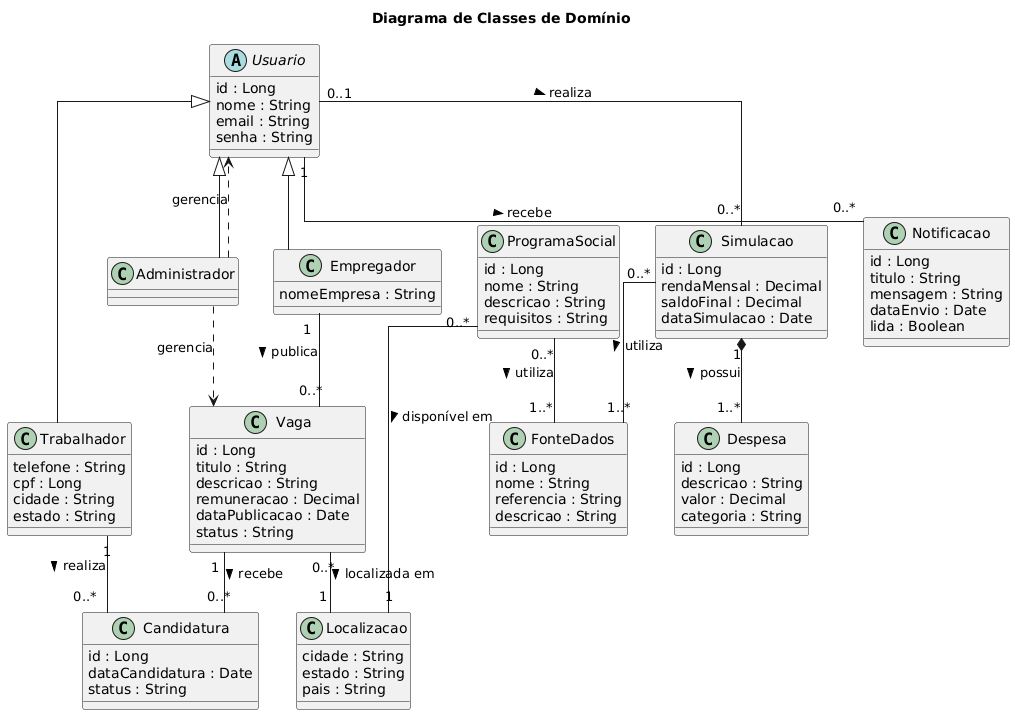

The diagram above was rendered by PlantUML. Its source (embedded in the PNG):
@startuml
title Diagrama de Classes de Domínio

skinparam classAttributeIconSize 0
skinparam linetype ortho

' =========================
' USUÁRIOS
' =========================

abstract class Usuario {
    id : Long
    nome : String
    email : String
    senha : String
}

class Administrador

class Empregador {
    nomeEmpresa : String
}

class Trabalhador {
    telefone : String
    cpf : Long
    cidade : String
    estado : String
}

Usuario <|-- Administrador
Usuario <|-- Empregador
Usuario <|-- Trabalhador

' =========================
' VAGAS E CANDIDATURAS
' =========================

class Vaga {
    id : Long
    titulo : String
    descricao : String
    remuneracao : Decimal
    dataPublicacao : Date
    status : String
}

class Candidatura {
    id : Long
    dataCandidatura : Date
    status : String
}

Empregador "1" -- "0..*" Vaga : publica >
Trabalhador "1" -- "0..*" Candidatura : realiza >
Vaga "1" -- "0..*" Candidatura : recebe >

' =========================
' SIMULAÇÃO
' =========================

class Simulacao {
    id : Long
    rendaMensal : Decimal
    saldoFinal : Decimal
    dataSimulacao : Date
}

class Despesa {
    id : Long
    descricao : String
    valor : Decimal
    categoria : String
}

Usuario "0..1" -- "0..*" Simulacao : realiza >
Simulacao "1" *-- "1..*" Despesa : possui >

' =========================
' PROGRAMAS SOCIAIS
' =========================

class ProgramaSocial {
    id : Long
    nome : String
    descricao : String
    requisitos : String
}

ProgramaSocial "0..*" -- "1" Localizacao : disponível em >
ProgramaSocial "0..*" -- "1..*" FonteDados : utiliza >

' =========================
' LOCALIZAÇÃO
' =========================

class Localizacao {
    cidade : String
    estado : String
    pais : String
}

Vaga "0..*" -- "1" Localizacao : localizada em >

' =========================
' NOTIFICAÇÕES
' =========================

class Notificacao {
    id : Long
    titulo : String
    mensagem : String
    dataEnvio : Date
    lida : Boolean
}

Usuario "1" -- "0..*" Notificacao : recebe >

' =========================
' FONTES DE DADOS
' =========================

class FonteDados {
    id : Long
    nome : String
    referencia : String
    descricao : String
}

Simulacao "0..*" -- "1..*" FonteDados : utiliza >

' =========================
' ADMINISTRAÇÃO
' =========================

Administrador ..> Usuario : gerencia
Administrador ..> Vaga : gerencia
@enduml